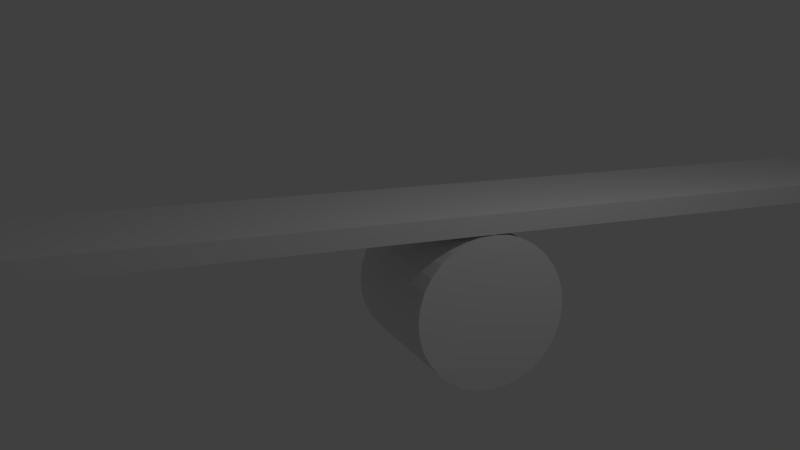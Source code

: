 # Source: rownowaznia.blend  (saved by Blender 2.74.0; exported with 4.5.12 LTS)
import bpy
from mathutils import Matrix  # noqa: F401  (used for matrix-valued properties, if any)

bpy.ops.wm.read_factory_settings(use_empty=True)
scene = bpy.context.scene
scene.name = 'Scene'

# ---- collections
col_collection_1 = bpy.data.collections.new('Collection 1'); scene.collection.children.link(col_collection_1)

# ---- materials (node trees are filled in below, after node groups)
mat_material = bpy.data.materials.new('Material')
mat_material.alpha_threshold = 0.0
mat_material.use_transparent_shadow = False
mat_material.roughness = 0.5
mat_material.line_color = (0.0, 0.0, 0.0, 1.0)

# ---- material node trees

# ---- world
world_world = bpy.data.worlds.new('World'); scene.world = world_world
world_world.color = (0.05088, 0.05088, 0.05088)
world_world.use_sun_shadow = False
world_world.sun_shadow_jitter_overblur = 0.0
world_world.cycles.sampling_method = 'MANUAL'
world_world.cycles.sample_map_resolution = 256

# ---- cameras
cam_camera = bpy.data.cameras.new('Camera')
cam_camera.clip_end = 100.0
cam_camera.lens = 35.0
cam_camera.sensor_width = 32.0
cam_camera.sensor_height = 18.0
cam_camera.ortho_scale = 7.314
cam_camera.dof.focus_distance = 0.0
cam_camera.dof.aperture_fstop = 128.0

# ---- lights
light_lamp = bpy.data.lights.new('Lamp', 'POINT')
light_lamp.transmission_factor = 0.0
light_lamp.cutoff_distance = 30.0
light_lamp.energy = 100.0
light_lamp.shadow_buffer_clip_start = 1.001
light_lamp.shadow_soft_size = 0.1
light_lamp.shadow_maximum_resolution = 0.006
light_lamp.use_absolute_resolution = True
light_lamp.cycles.use_multiple_importance_sampling = False

# ---- meshes
me_cylinder = bpy.data.meshes.new('Cylinder')
me_cylinder.from_pydata([(0.0, 1.0, -1.0), (0.0, 1.0, 1.0), (0.1951, 0.9808, -1.0), (0.1951, 0.9808, 1.0), (0.3827, 0.9239, -1.0), (0.3827, 0.9239, 1.0), (0.5556, 0.8315, -1.0), (0.5556, 0.8315, 1.0), (0.7071, 0.7071, -1.0), (0.7071, 0.7071, 1.0), (0.8315, 0.5556, -1.0), (0.8315, 0.5556, 1.0), (0.9239, 0.3827, -1.0), (0.9239, 0.3827, 1.0), (0.9808, 0.1951, -1.0), (0.9808, 0.1951, 1.0), (1.0, 7.55e-08, -1.0), (1.0, 7.55e-08, 1.0), (0.9808, -0.1951, -1.0), (0.9808, -0.1951, 1.0), (0.9239, -0.3827, -1.0), (0.9239, -0.3827, 1.0), (0.8315, -0.5556, -1.0), (0.8315, -0.5556, 1.0), (0.7071, -0.7071, -1.0), (0.7071, -0.7071, 1.0), (0.5556, -0.8315, -1.0), (0.5556, -0.8315, 1.0), (0.3827, -0.9239, -1.0), (0.3827, -0.9239, 1.0), (0.1951, -0.9808, -1.0), (0.1951, -0.9808, 1.0), (-3.258e-07, -1.0, -1.0), (-3.258e-07, -1.0, 1.0), (-0.1951, -0.9808, -1.0), (-0.1951, -0.9808, 1.0), (-0.3827, -0.9239, -1.0), (-0.3827, -0.9239, 1.0), (-0.5556, -0.8315, -1.0), (-0.5556, -0.8315, 1.0), (-0.7071, -0.7071, -1.0), (-0.7071, -0.7071, 1.0), (-0.8315, -0.5556, -1.0), (-0.8315, -0.5556, 1.0), (-0.9239, -0.3827, -1.0), (-0.9239, -0.3827, 1.0), (-0.9808, -0.1951, -1.0), (-0.9808, -0.1951, 1.0), (-1.0, 9.656e-07, -1.0), (-1.0, 9.656e-07, 1.0), (-0.9808, 0.1951, -1.0), (-0.9808, 0.1951, 1.0), (-0.9239, 0.3827, -1.0), (-0.9239, 0.3827, 1.0), (-0.8315, 0.5556, -1.0), (-0.8315, 0.5556, 1.0), (-0.7071, 0.7071, -1.0), (-0.7071, 0.7071, 1.0), (-0.5556, 0.8315, -1.0), (-0.5556, 0.8315, 1.0), (-0.3827, 0.9239, -1.0), (-0.3827, 0.9239, 1.0), (-0.1951, 0.9808, -1.0), (-0.1951, 0.9808, 1.0)], [], [(0, 1, 3, 2), (2, 3, 5, 4), (4, 5, 7, 6), (6, 7, 9, 8), (8, 9, 11, 10), (10, 11, 13, 12), (12, 13, 15, 14), (14, 15, 17, 16), (16, 17, 19, 18), (18, 19, 21, 20), (20, 21, 23, 22), (22, 23, 25, 24), (24, 25, 27, 26), (26, 27, 29, 28), (28, 29, 31, 30), (30, 31, 33, 32), (32, 33, 35, 34), (34, 35, 37, 36), (36, 37, 39, 38), (38, 39, 41, 40), (40, 41, 43, 42), (42, 43, 45, 44), (44, 45, 47, 46), (46, 47, 49, 48), (48, 49, 51, 50), (50, 51, 53, 52), (52, 53, 55, 54), (54, 55, 57, 56), (56, 57, 59, 58), (58, 59, 61, 60), (3, 1, 63, 61, 59, 57, 55, 53, 51, 49, 47, 45, 43, 41, 39, 37, 35, 33, 31, 29, 27, 25, 23, 21, 19, 17, 15, 13, 11, 9, 7, 5), (62, 63, 1, 0), (60, 61, 63, 62), (0, 2, 4, 6, 8, 10, 12, 14, 16, 18, 20, 22, 24, 26, 28, 30, 32, 34, 36, 38, 40, 42, 44, 46, 48, 50, 52, 54, 56, 58, 60, 62)])
me_cylinder.use_remesh_preserve_volume = False
me_cylinder.use_remesh_preserve_attributes = False
me_cylinder.use_mirror_vertex_groups = False
me_cylinder.update()
me_cube = bpy.data.meshes.new('Cube')
me_cube.from_pydata([(1.0, 1.0, -1.0), (1.0, -1.0, -1.0), (-1.0, -1.0, -1.0), (-1.0, 1.0, -1.0), (1.0, 1.0, 1.0), (1.0, -1.0, 1.0), (-1.0, -1.0, 1.0), (-1.0, 1.0, 1.0)], [], [(0, 1, 2, 3), (4, 7, 6, 5), (0, 4, 5, 1), (1, 5, 6, 2), (2, 6, 7, 3), (4, 0, 3, 7)])
me_cube.materials.append(mat_material)
me_cube.use_remesh_preserve_volume = False
me_cube.use_remesh_preserve_attributes = False
me_cube.use_mirror_vertex_groups = False
me_cube.update()

# ---- objects
ob_cylinder = bpy.data.objects.new('Cylinder', me_cylinder)
ob_cube = bpy.data.objects.new('Cube', me_cube)
ob_lamp = bpy.data.objects.new('Lamp', light_lamp)
ob_camera = bpy.data.objects.new('Camera', cam_camera)

# ---- transforms, parenting, visibility, modifiers, constraints
ob_cylinder.location = (0.0, 0.0, 0.459)
ob_cylinder.rotation_euler = (0.0, 1.571, -0.0)
ob_cylinder.lineart.crease_threshold = 0.0
ob_cube.location = (0.0, 0.0, 1.592)
ob_cube.scale = (1.0, 6.578, 0.1267)
ob_cube.lock_rotations_4d = False
ob_cube.empty_display_type = 'ARROWS'
ob_cube.lineart.crease_threshold = 0.0
ob_lamp.location = (4.076, 1.005, 5.904)
ob_lamp.rotation_euler = (0.6503, 0.05522, 1.866)
ob_lamp.lock_rotations_4d = False
ob_lamp.empty_display_type = 'ARROWS'
ob_lamp.color = (0.0, 0.0, 0.0, 0.0)
ob_lamp.lineart.crease_threshold = 0.0
ob_camera.location = (10.0, -5.0, 4.0)
ob_camera.rotation_euler = (1.339, 0.0, 1.175)
ob_camera.lock_rotations_4d = False
ob_camera.empty_display_type = 'ARROWS'
ob_camera.color = (0.0, 0.0, 0.0, 0.0)
ob_camera.display_type = 'WIRE'
ob_camera.lineart.crease_threshold = 0.0

# ---- collection membership
col_collection_1.objects.link(ob_cylinder)
col_collection_1.objects.link(ob_cube)
col_collection_1.objects.link(ob_lamp)
col_collection_1.objects.link(ob_camera)

# ---- scene / render settings (as saved in the file)
scene.camera = ob_camera
scene.frame_start = 1; scene.frame_end = 250; scene.frame_set(240)
scene.render.engine = 'BLENDER_EEVEE_NEXT'
scene.render.resolution_percentage = 50
scene.render.dither_intensity = 0.0
scene.cycles.use_denoising = False
scene.cycles.samples = 10
scene.cycles.sampling_pattern = 'TABULATED_SOBOL'
scene.cycles.light_sampling_threshold = 0.0
scene.cycles.use_adaptive_sampling = False
scene.cycles.use_light_tree = False
scene.cycles.blur_glossy = 0.0
scene.cycles.pixel_filter_type = 'GAUSSIAN'
scene.cycles.sample_clamp_indirect = 0.0
scene.view_settings.view_transform = 'Standard'
bpy.context.view_layer.update()
